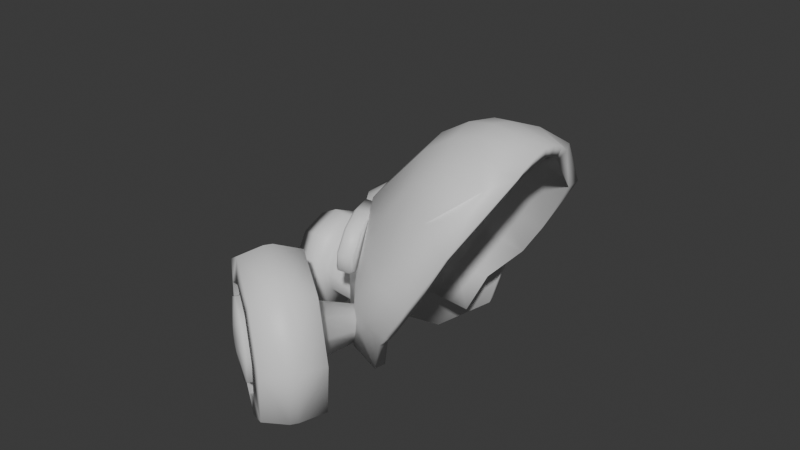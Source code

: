 # Source: GasMask3.blend  (saved by Blender 4.0.36; exported with 4.5.12 LTS)
import bpy
from mathutils import Matrix  # noqa: F401  (used for matrix-valued properties, if any)

bpy.ops.wm.read_factory_settings(use_empty=True)
scene = bpy.context.scene
scene.name = 'Scene'

# ---- collections
col_collection = bpy.data.collections.new('Collection'); scene.collection.children.link(col_collection)

# ---- materials (node trees are filled in below, after node groups)
mat_material = bpy.data.materials.new('Material')
mat_material.alpha_threshold = 0.0
mat_material.use_transparent_shadow = False
mat_material.roughness = 0.5
mat_material.line_color = (0.0, 0.0, 0.0, 1.0)

# ---- material node trees
mat_material.use_nodes = True; mat_material.node_tree.nodes.clear()
_N = mat_material.node_tree.nodes; _L = mat_material.node_tree.links
n0 = _N.new('ShaderNodeOutputMaterial'); n0.name = 'Material Output'; n0.location = (300, 300)
n1 = _N.new('ShaderNodeBsdfPrincipled'); n1.name = 'Principled BSDF'; n1.location = (10, 300)
n1.inputs[3].default_value = 1.45
_L.new(n1.outputs[0], n0.inputs[0])
n0.is_active_output = True

# ---- world
world_world = bpy.data.worlds.new('World'); scene.world = world_world
world_world.use_nodes = True; world_world.node_tree.nodes.clear()
_N = world_world.node_tree.nodes; _L = world_world.node_tree.links
n0 = _N.new('ShaderNodeOutputWorld'); n0.name = 'World Output'; n0.location = (300, 300)
n1 = _N.new('ShaderNodeBackground'); n1.name = 'Background'; n1.location = (10, 300)
n1.inputs[0].default_value = (0.05088, 0.05088, 0.05088, 1.0)
_L.new(n1.outputs[0], n0.inputs[0])
n0.is_active_output = True
world_world.color = (0.05088, 0.05088, 0.05088)
world_world.use_sun_shadow = False
world_world.sun_shadow_jitter_overblur = 0.0

# ---- meshes
me_cube = bpy.data.meshes.new('Cube')
me_cube.from_pydata([(-3.349, -2.361, -0.4888), (-2.816, -3.055, 0.5859), (-1.672, -3.809, 0.7952), (-0.5869, -4.181, 0.0166), (-0.1969, -3.953, -1.294), (-0.7302, -3.259, -2.369), (-1.874, -2.505, -2.578), (-2.959, -2.133, -1.799), (-3.211, -1.829, -0.2915), (-2.632, -2.584, 0.8767), (-1.388, -3.403, 1.104), (-0.2086, -3.808, 0.2579), (0.2153, -3.56, -1.167), (-0.3644, -2.805, -2.335), (-1.608, -1.986, -2.562), (-2.787, -1.581, -1.716), (-0.8928, -0.9535, -0.1507), (-0.7808, -1.099, 0.07492), (-0.5406, -1.258, 0.1189), (-0.3128, -1.336, -0.0446), (-0.2309, -1.288, -0.3197), (-0.3429, -1.142, -0.5454), (-0.8109, -0.9056, -0.4258), (-0.5831, -0.9837, -0.5893), (-1.688, -1.704, -0.4164), (-1.485, -1.968, -0.007791), (-1.05, -2.255, 0.07181), (-0.6378, -2.396, -0.2243), (-0.4895, -2.31, -0.7226), (-0.6923, -2.045, -1.131), (-1.54, -1.617, -0.9147), (-1.127, -1.759, -1.211), (-2.665, -1.211, -0.1669), (-3.119, -1.673, -0.2368), (-2.132, -1.905, 0.9078), (-2.539, -2.428, 0.9313), (-0.9875, -2.659, 1.117), (-1.295, -3.248, 1.159), (0.09731, -3.031, 0.3385), (-0.116, -3.652, 0.3125), (0.4991, -1.405, -0.2883), (0.4873, -2.803, -0.972), (-0.1512, -1.27, -0.4637), (0.3079, -3.404, -1.112), (-0.4579, -1.045, -0.3784), (-0.04599, -2.109, -2.047), (-0.8552, -0.7638, -0.3121), (-0.2717, -2.649, -2.28), (-1.157, 0.0, -0.3415), (-1.19, -1.355, -2.256), (-1.515, -1.83, -2.508), (-2.275, -0.9826, -1.477), (0.5006, -0.6774, 4.961), (0.2891, -1.293, 4.767), (0.4964, -0.5093, 5.137), (-0.2094, -0.9553, 4.834), (0.4808, -0.2227, 5.255), (-0.533, -0.4673, 4.874), (0.46, 0.0, 5.288), (-0.6466, 0.0, 4.888), (0.6434, -1.976, 3.715), (0.1221, -1.597, 4.462), (-0.07168, -1.855, 3.824), (-0.4898, -1.197, 4.53), (-0.7639, -1.394, 3.904), (-0.8868, -0.5979, 4.579), (-1.22, -0.7047, 3.962), (-1.026, 0.0, 4.596), (-1.381, 0.0, 3.983), (0.6447, -2.149, 2.264), (0.5866, -2.15, 1.455), (0.3825, -1.688, 0.5897), (-0.3124, -2.016, 2.113), (-0.3479, -2.014, 1.196), (-0.2908, -1.583, 0.3244), (-1.038, -1.518, 2.395), (-0.7536, -1.514, 1.095), (-0.6542, -1.214, 0.3559), (-1.623, -0.7752, 2.309), (-1.318, -0.7783, 0.9526), (-1.273, -0.713, 0.1757), (-1.83, 0.0, 2.279), (-1.522, 0.0, 0.9027), (-1.455, 0.0, 0.1086), (-2.695, -1.425, -1.661), (-1.551, 0.0, -1.484), (-1.99, 0.0, -1.667), (-1.677, -0.6849, -1.181), (-2.116, -0.6849, -1.364), (-1.982, -1.013, -0.4492), (-2.421, -1.013, -0.6321), (-2.288, -0.6849, 0.2828), (-2.726, -0.6849, 0.09989), (-2.414, 0.0, 0.586), (-2.853, 0.0, 0.4031), (-1.117, -1.765, 1.676), (-1.144, -1.842, 1.678), (-1.338, -1.507, 2.021), (-1.387, -1.558, 2.058), (-1.587, -0.9977, 2.048), (-1.648, -1.014, 2.088), (-1.858, -0.2446, 1.676), (-1.937, -0.2277, 1.697), (-1.785, -0.1211, 1.235), (-1.853, -0.08593, 1.19), (-1.41, -0.6707, 0.9276), (-1.446, -0.6718, 0.8637), (-1.157, -1.185, 0.9011), (-1.185, -1.216, 0.8339), (-1.041, -1.637, 1.216), (-1.06, -1.7, 1.171), (-1.439, -1.895, 1.579), (-1.37, -1.947, 1.612), (-1.614, -1.663, 1.991), (-1.656, -1.642, 1.917), (-1.875, -1.119, 2.021), (-1.899, -1.144, 1.944), (-2.163, -0.3327, 1.631), (-2.164, -0.4097, 1.581), (-2.079, -0.1909, 1.124), (-2.092, -0.2878, 1.145), (-1.672, -0.7768, 0.7969), (-1.724, -0.825, 0.8448), (-1.412, -1.321, 0.7671), (-1.478, -1.327, 0.8188), (-1.287, -1.805, 1.105), (-1.364, -1.769, 1.127), (-2.429, 0.0, -1.633), (-2.53, -0.5314, -1.392), (-2.773, -0.7929, -0.8093), (-3.016, -0.5314, -0.2267), (-3.116, 0.0, 0.01462), (-2.946, 0.0, -0.4022), (-1.813, -2.645, -2.059), (-1.008, -3.175, -1.912), (-0.6329, -3.664, -1.156), (-0.9072, -3.824, -0.2342), (-1.67, -3.562, 0.3134), (-2.475, -3.032, 0.1662), (-2.576, -2.384, -1.511), (-2.85, -2.544, -0.5896), (0.4556, -1.674, -0.3091), (-0.2734, -1.495, -0.5262), (-0.6382, -1.186, -0.4591), (-1.043, -0.8796, -0.4367), (-1.356, 0.0, -0.4927), (0.512, -0.7964, 5.201), (0.2944, -1.417, 4.918), (0.462, -0.5712, 5.372), (-0.2676, -1.033, 5.004), (0.4195, -0.2705, 5.486), (-0.6141, -0.5094, 5.047), (0.3987, 0.0, 5.524), (-0.7361, 0.0, 5.062), (0.1072, -1.747, 4.586), (-0.1156, -2.029, 3.902), (0.6646, -2.217, 3.818), (-0.5919, -1.312, 4.651), (-0.8846, -1.527, 3.982), (-1.024, -0.6604, 4.704), (-1.38, -0.7764, 4.051), (-1.175, 0.0, 4.723), (-1.554, 0.0, 4.075), (0.3552, -1.884, 0.5608), (-0.3685, -1.714, 0.2962), (-0.7719, -1.309, 0.3214), (-1.441, -0.7951, 0.1183), (-1.641, 0.0, 0.04467), (0.6023, -2.396, 2.295), (0.5543, -2.401, 1.437), (-0.3928, -2.194, 2.129), (-0.4346, -2.189, 1.175), (-1.174, -1.656, 2.421), (-0.8988, -1.643, 1.071), (-1.8, -0.8562, 2.329), (-1.491, -0.8656, 0.9245), (-2.025, 0.0, 2.299), (-1.716, 0.0, 0.8736), (-1.678, 0.0, -1.106), (-1.763, -0.5345, -0.9023), (-1.968, -0.7553, -0.4104), (-2.173, -0.5345, 0.08155), (-2.258, 0.0, 0.2853), (-0.9477, 0.0, -0.8015), (-1.033, -0.5345, -0.5978), (-1.238, -0.7553, -0.1058), (-1.443, -0.5345, 0.3861), (-1.528, 0.0, 0.5899), (-2.411, -0.5204, -1.295), (-2.318, 0.0, -1.52), (-2.637, -0.7638, -0.7528), (-2.863, -0.5204, -0.2104), (-2.957, 0.0, 0.01426), (-2.471, -0.4784, -1.152), (-2.402, 0.0, -1.318), (-2.637, -0.6577, -0.7528), (-2.804, -0.4784, -0.3531), (-2.873, 0.0, -0.1876), (-2.567, -0.4784, -1.193), (-2.498, 0.0, -1.358), (-2.734, -0.6577, -0.7929), (-2.9, -0.4784, -0.3933), (-2.969, 0.0, -0.2277), (-2.906, -2.638, -0.6226), (-2.631, -2.477, -1.544), (-2.531, -3.126, 0.1332), (-1.726, -3.656, 0.2805), (-0.9631, -3.918, -0.2671), (-0.6888, -3.758, -1.189), (-1.064, -3.269, -1.945), (-1.869, -2.739, -2.092), (-2.67, -2.84, -0.7147), (-2.388, -3.207, -0.1453), (-1.781, -3.607, -0.03439), (-1.207, -3.804, -0.4469), (-1.0, -3.683, -1.141), (-1.283, -3.315, -1.711), (-1.889, -2.916, -1.822), (-2.464, -2.719, -1.409), (-2.384, -2.585, -1.362), (-1.809, -2.782, -1.775), (-1.203, -3.182, -1.664), (-0.9205, -3.549, -1.094), (-1.127, -3.67, -0.4), (-1.702, -3.473, 0.01255), (-2.308, -3.074, -0.09837), (-2.591, -2.706, -0.6678), (-2.126, -3.209, -0.8903), (-2.065, -3.173, -1.096), (-2.042, -3.318, -0.7214), (-1.862, -3.437, -0.6885), (-1.692, -3.495, -0.8109), (-1.631, -3.459, -1.017), (-1.715, -3.35, -1.186), (-1.894, -3.232, -1.219), (-3.349, 2.361, -0.4888), (-2.816, 3.055, 0.5859), (-1.672, 3.809, 0.7952), (-0.5869, 4.181, 0.0166), (-0.1969, 3.953, -1.294), (-0.7302, 3.259, -2.369), (-1.874, 2.505, -2.578), (-2.959, 2.133, -1.799), (-3.211, 1.829, -0.2915), (-2.632, 2.584, 0.8767), (-1.388, 3.403, 1.104), (-0.2086, 3.808, 0.2579), (0.2153, 3.56, -1.167), (-0.3644, 2.805, -2.335), (-1.608, 1.986, -2.562), (-2.787, 1.581, -1.716), (-0.8928, 0.9535, -0.1507), (-0.7808, 1.099, 0.07492), (-0.5406, 1.258, 0.1189), (-0.3128, 1.336, -0.0446), (-0.2309, 1.288, -0.3197), (-0.3429, 1.142, -0.5454), (-0.8109, 0.9056, -0.4258), (-0.5831, 0.9837, -0.5893), (-1.688, 1.704, -0.4164), (-1.485, 1.968, -0.007791), (-1.05, 2.255, 0.07181), (-0.6378, 2.396, -0.2243), (-0.4895, 2.31, -0.7226), (-0.6923, 2.045, -1.131), (-1.54, 1.617, -0.9147), (-1.127, 1.759, -1.211), (-2.665, 1.211, -0.1669), (-3.119, 1.673, -0.2368), (-2.132, 1.905, 0.9078), (-2.539, 2.428, 0.9313), (-0.9875, 2.659, 1.117), (-1.295, 3.248, 1.159), (0.09731, 3.031, 0.3385), (-0.116, 3.652, 0.3125), (0.4991, 1.405, -0.2883), (0.4873, 2.803, -0.972), (-0.1512, 1.27, -0.4637), (0.3079, 3.404, -1.112), (-0.4579, 1.045, -0.3784), (-0.04599, 2.109, -2.047), (-0.8552, 0.7638, -0.3121), (-0.2717, 2.649, -2.28), (-1.19, 1.355, -2.256), (-1.515, 1.83, -2.508), (-2.275, 0.9826, -1.477), (0.5006, 0.6774, 4.961), (0.2891, 1.293, 4.767), (0.4964, 0.5093, 5.137), (-0.2094, 0.9553, 4.834), (0.4808, 0.2227, 5.255), (-0.533, 0.4673, 4.874), (0.6434, 1.976, 3.715), (0.1221, 1.597, 4.462), (-0.07168, 1.855, 3.824), (-0.4898, 1.197, 4.53), (-0.7639, 1.394, 3.904), (-0.8868, 0.5979, 4.579), (-1.22, 0.7047, 3.962), (0.6447, 2.149, 2.264), (0.5866, 2.15, 1.455), (0.3825, 1.688, 0.5897), (-0.3124, 2.016, 2.113), (-0.3479, 2.014, 1.196), (-0.2908, 1.583, 0.3244), (-1.038, 1.518, 2.395), (-0.7536, 1.514, 1.095), (-0.6542, 1.214, 0.3559), (-1.623, 0.7752, 2.309), (-1.318, 0.7783, 0.9526), (-1.273, 0.713, 0.1757), (-2.695, 1.425, -1.661), (-1.677, 0.6849, -1.181), (-2.116, 0.6849, -1.364), (-1.982, 1.013, -0.4492), (-2.421, 1.013, -0.6321), (-2.288, 0.6849, 0.2828), (-2.726, 0.6849, 0.09989), (-1.117, 1.765, 1.676), (-1.144, 1.842, 1.678), (-1.338, 1.507, 2.021), (-1.387, 1.558, 2.058), (-1.587, 0.9977, 2.048), (-1.648, 1.014, 2.088), (-1.858, 0.2446, 1.676), (-1.937, 0.2277, 1.697), (-1.785, 0.1211, 1.235), (-1.853, 0.08593, 1.19), (-1.41, 0.6707, 0.9276), (-1.446, 0.6718, 0.8637), (-1.157, 1.185, 0.9011), (-1.185, 1.216, 0.8339), (-1.041, 1.637, 1.216), (-1.06, 1.7, 1.171), (-1.439, 1.895, 1.579), (-1.37, 1.947, 1.612), (-1.614, 1.663, 1.991), (-1.656, 1.642, 1.917), (-1.875, 1.119, 2.021), (-1.899, 1.144, 1.944), (-2.163, 0.3327, 1.631), (-2.164, 0.4097, 1.581), (-2.079, 0.1909, 1.124), (-2.092, 0.2878, 1.145), (-1.672, 0.7768, 0.7969), (-1.724, 0.825, 0.8448), (-1.412, 1.321, 0.7671), (-1.478, 1.327, 0.8188), (-1.287, 1.805, 1.105), (-1.364, 1.769, 1.127), (-2.53, 0.5314, -1.392), (-2.773, 0.7929, -0.8093), (-3.016, 0.5314, -0.2267), (-1.813, 2.645, -2.059), (-1.008, 3.175, -1.912), (-0.6329, 3.664, -1.156), (-0.9072, 3.824, -0.2342), (-1.67, 3.562, 0.3134), (-2.475, 3.032, 0.1662), (-2.576, 2.384, -1.511), (-2.85, 2.544, -0.5896), (0.4556, 1.674, -0.3091), (-0.2734, 1.495, -0.5262), (-0.6382, 1.186, -0.4591), (-1.043, 0.8796, -0.4367), (0.512, 0.7964, 5.201), (0.2944, 1.417, 4.918), (0.462, 0.5712, 5.372), (-0.2676, 1.033, 5.004), (0.4195, 0.2705, 5.486), (-0.6141, 0.5094, 5.047), (0.1072, 1.747, 4.586), (-0.1156, 2.029, 3.902), (0.6646, 2.217, 3.818), (-0.5919, 1.312, 4.651), (-0.8846, 1.527, 3.982), (-1.024, 0.6604, 4.704), (-1.38, 0.7764, 4.051), (0.3552, 1.884, 0.5608), (-0.3685, 1.714, 0.2962), (-0.7719, 1.309, 0.3214), (-1.441, 0.7951, 0.1183), (0.6023, 2.396, 2.295), (0.5543, 2.401, 1.437), (-0.3928, 2.194, 2.129), (-0.4346, 2.189, 1.175), (-1.174, 1.656, 2.421), (-0.8988, 1.643, 1.071), (-1.8, 0.8562, 2.329), (-1.491, 0.8656, 0.9245), (-1.763, 0.5345, -0.9023), (-1.968, 0.7553, -0.4104), (-2.173, 0.5345, 0.08155), (-1.033, 0.5345, -0.5978), (-1.238, 0.7553, -0.1058), (-1.443, 0.5345, 0.3861), (-2.411, 0.5204, -1.295), (-2.637, 0.7638, -0.7528), (-2.863, 0.5204, -0.2104), (-2.471, 0.4784, -1.152), (-2.637, 0.6577, -0.7528), (-2.804, 0.4784, -0.3531), (-2.567, 0.4784, -1.193), (-2.734, 0.6577, -0.7929), (-2.9, 0.4784, -0.3933), (-2.906, 2.638, -0.6226), (-2.631, 2.477, -1.544), (-2.531, 3.126, 0.1332), (-1.726, 3.656, 0.2805), (-0.9631, 3.918, -0.2671), (-0.6888, 3.758, -1.189), (-1.064, 3.269, -1.945), (-1.869, 2.739, -2.092), (-2.67, 2.84, -0.7147), (-2.388, 3.207, -0.1453), (-1.781, 3.607, -0.03439), (-1.207, 3.804, -0.4469), (-1.0, 3.683, -1.141), (-1.283, 3.315, -1.711), (-1.889, 2.916, -1.822), (-2.464, 2.719, -1.409), (-2.384, 2.585, -1.362), (-1.809, 2.782, -1.775), (-1.203, 3.182, -1.664), (-0.9205, 3.549, -1.094), (-1.127, 3.67, -0.4), (-1.702, 3.473, 0.01255), (-2.308, 3.074, -0.09837), (-2.591, 2.706, -0.6678), (-2.126, 3.209, -0.8903), (-2.065, 3.173, -1.096), (-2.042, 3.318, -0.7214), (-1.862, 3.437, -0.6885), (-1.692, 3.495, -0.8109), (-1.631, 3.459, -1.017), (-1.715, 3.35, -1.186), (-1.894, 3.232, -1.219)], [(132, 131)], [(86, 88, 128, 127), (91, 93, 94, 92), (89, 91, 92, 90), (87, 89, 90, 88), (85, 87, 88, 86), (9, 8, 0, 1), (14, 13, 5, 6), (12, 11, 3, 4), (63, 55, 53, 61), (65, 57, 55, 63), (67, 59, 57, 65), (10, 9, 1, 2), (8, 15, 7, 0), (15, 14, 6, 7), (13, 12, 4, 5), (214, 213, 230, 231), (50, 47, 13, 14), (35, 33, 8, 9), (43, 39, 11, 12), (37, 35, 9, 10), (47, 43, 12, 13), (84, 50, 14, 15), (33, 84, 15, 8), (11, 10, 2, 3), (29, 31, 23, 21), (27, 28, 20, 19), (25, 26, 18, 17), (30, 24, 16, 22), (31, 30, 22, 23), (28, 29, 21, 20), (26, 27, 19, 18), (23, 22, 16, 17, 18, 19, 20, 21), (34, 36, 26, 25), (41, 45, 29, 28), (49, 51, 30, 31), (51, 32, 24, 30), (36, 38, 27, 26), (45, 49, 31, 29), (32, 34, 25, 24), (24, 25, 17, 16), (39, 37, 10, 11), (33, 32, 51, 84), (35, 34, 32, 33), (38, 41, 28, 27), (37, 36, 34, 35), (69, 72, 62, 60), (72, 75, 64, 62), (75, 78, 66, 64), (78, 81, 68, 66), (52, 53, 55, 54), (54, 55, 57, 56), (56, 57, 59, 58), (64, 63, 61, 62), (66, 65, 63, 64), (68, 67, 65, 66), (46, 48, 83, 80), (80, 83, 82, 79), (79, 82, 81, 78), (44, 46, 80, 77), (77, 80, 79, 76), (76, 79, 78, 75), (42, 44, 77, 74), (74, 77, 76, 73), (73, 76, 75, 72), (40, 42, 74, 71), (71, 74, 73, 70), (70, 73, 72, 69), (39, 38, 36, 37), (43, 41, 38, 39), (47, 45, 41, 43), (50, 49, 45, 47), (84, 51, 49, 50), (112, 96, 98, 113), (117, 102, 104, 119), (119, 104, 106, 121), (121, 106, 108, 123), (123, 108, 110, 125), (113, 98, 100, 115), (115, 100, 102, 117), (125, 110, 96, 112), (98, 96, 95, 97), (100, 98, 97, 99), (102, 100, 99, 101), (104, 102, 101, 103), (106, 104, 103, 105), (108, 106, 105, 107), (110, 108, 107, 109), (96, 110, 109, 95), (97, 95, 109, 107, 105, 103, 101, 99), (112, 113, 114, 111), (113, 115, 116, 114), (115, 117, 118, 116), (117, 119, 120, 118), (119, 121, 122, 120), (121, 123, 124, 122), (123, 125, 126, 124), (125, 112, 111, 126), (111, 114, 116, 118, 120, 122, 124, 126), (92, 94, 131, 130), (88, 90, 129, 128), (90, 92, 130, 129), (1, 0, 203, 205), (3, 2, 206, 207), (5, 4, 208, 209), (7, 6, 210, 204), (0, 7, 204, 203), (2, 1, 205, 206), (4, 3, 207, 208), (6, 5, 209, 210), (52, 60, 62, 61, 53), (157, 154, 147, 149), (159, 157, 149, 151), (161, 159, 151, 153), (168, 156, 155, 170), (170, 155, 158, 172), (172, 158, 160, 174), (174, 160, 162, 176), (146, 148, 149, 147), (148, 150, 151, 149), (150, 152, 153, 151), (158, 155, 154, 157), (160, 158, 157, 159), (162, 160, 159, 161), (144, 166, 167, 145), (166, 175, 177, 167), (175, 174, 176, 177), (143, 165, 166, 144), (165, 173, 175, 166), (173, 172, 174, 175), (142, 164, 165, 143), (164, 171, 173, 165), (171, 170, 172, 173), (141, 163, 164, 142), (163, 169, 171, 164), (169, 168, 170, 171), (146, 147, 154, 155, 156), (40, 71, 163, 141), (48, 46, 144, 145), (56, 58, 152, 150), (44, 42, 142, 143), (52, 54, 148, 146), (69, 60, 156, 168), (60, 52, 146, 156), (70, 69, 168, 169), (46, 44, 143, 144), (54, 56, 150, 148), (71, 70, 169, 163), (42, 40, 141, 142), (127, 128, 188, 189), (89, 87, 179, 180), (182, 181, 186, 187), (91, 89, 180, 181), (87, 85, 178, 179), (93, 91, 181, 182), (183, 187, 186, 185, 184), (180, 179, 184, 185), (181, 180, 185, 186), (179, 178, 183, 184), (190, 191, 196, 195), (130, 131, 192, 191), (128, 129, 190, 188), (129, 130, 191, 190), (193, 195, 200, 198), (189, 188, 193, 194), (191, 192, 197, 196), (188, 190, 195, 193), (198, 200, 201, 202, 199), (195, 196, 201, 200), (194, 193, 198, 199), (196, 197, 202, 201), (204, 210, 133, 139), (203, 204, 139, 140), (206, 205, 138, 137), (208, 207, 136, 135), (210, 209, 134, 133), (205, 203, 140, 138), (207, 206, 137, 136), (209, 208, 135, 134), (138, 140, 226, 225), (133, 134, 221, 220), (135, 136, 223, 222), (137, 138, 225, 224), (140, 139, 219, 226), (139, 133, 220, 219), (134, 135, 222, 221), (136, 137, 224, 223), (219, 220, 217, 218), (221, 222, 215, 216), (223, 224, 213, 214), (225, 226, 211, 212), (220, 221, 216, 217), (222, 223, 214, 215), (224, 225, 212, 213), (226, 219, 218, 211), (228, 234, 233, 232, 231, 230, 229, 227), (215, 214, 231, 232), (216, 215, 232, 233), (217, 216, 233, 234), (218, 217, 234, 228), (211, 218, 228, 227), (212, 211, 227, 229), (213, 212, 229, 230), (86, 127, 350, 313), (316, 317, 94, 93), (314, 315, 317, 316), (312, 313, 315, 314), (85, 86, 313, 312), (244, 236, 235, 243), (249, 241, 240, 248), (247, 239, 238, 246), (295, 293, 287, 289), (297, 295, 289, 291), (67, 297, 291, 59), (245, 237, 236, 244), (243, 235, 242, 250), (250, 242, 241, 249), (248, 240, 239, 247), (416, 433, 432, 415), (284, 249, 248, 282), (270, 244, 243, 268), (278, 247, 246, 274), (272, 245, 244, 270), (282, 248, 247, 278), (311, 250, 249, 284), (268, 243, 250, 311), (246, 238, 237, 245), (264, 256, 258, 266), (262, 254, 255, 263), (260, 252, 253, 261), (265, 257, 251, 259), (266, 258, 257, 265), (263, 255, 256, 264), (261, 253, 254, 262), (258, 256, 255, 254, 253, 252, 251, 257), (269, 260, 261, 271), (276, 263, 264, 280), (283, 266, 265, 285), (285, 265, 259, 267), (271, 261, 262, 273), (280, 264, 266, 283), (267, 259, 260, 269), (259, 251, 252, 260), (274, 246, 245, 272), (268, 311, 285, 267), (270, 268, 267, 269), (273, 262, 263, 276), (272, 270, 269, 271), (299, 292, 294, 302), (302, 294, 296, 305), (305, 296, 298, 308), (308, 298, 68, 81), (286, 288, 289, 287), (288, 290, 291, 289), (290, 58, 59, 291), (296, 294, 293, 295), (298, 296, 295, 297), (68, 298, 297, 67), (281, 310, 83, 48), (310, 309, 82, 83), (309, 308, 81, 82), (279, 307, 310, 281), (307, 306, 309, 310), (306, 305, 308, 309), (277, 304, 307, 279), (304, 303, 306, 307), (303, 302, 305, 306), (275, 301, 304, 277), (301, 300, 303, 304), (300, 299, 302, 303), (274, 272, 271, 273), (278, 274, 273, 276), (282, 278, 276, 280), (284, 282, 280, 283), (311, 284, 283, 285), (335, 336, 321, 319), (340, 342, 327, 325), (342, 344, 329, 327), (344, 346, 331, 329), (346, 348, 333, 331), (336, 338, 323, 321), (338, 340, 325, 323), (348, 335, 319, 333), (321, 320, 318, 319), (323, 322, 320, 321), (325, 324, 322, 323), (327, 326, 324, 325), (329, 328, 326, 327), (331, 330, 328, 329), (333, 332, 330, 331), (319, 318, 332, 333), (320, 322, 324, 326, 328, 330, 332, 318), (335, 334, 337, 336), (336, 337, 339, 338), (338, 339, 341, 340), (340, 341, 343, 342), (342, 343, 345, 344), (344, 345, 347, 346), (346, 347, 349, 348), (348, 349, 334, 335), (334, 349, 347, 345, 343, 341, 339, 337), (317, 352, 131, 94), (313, 350, 351, 315), (315, 351, 352, 317), (236, 407, 405, 235), (238, 409, 408, 237), (240, 411, 410, 239), (242, 406, 412, 241), (235, 405, 406, 242), (237, 408, 407, 236), (239, 410, 409, 238), (241, 412, 411, 240), (286, 287, 293, 294, 292), (374, 368, 366, 371), (376, 370, 368, 374), (161, 153, 370, 376), (382, 384, 372, 373), (384, 386, 375, 372), (386, 388, 377, 375), (388, 176, 162, 377), (365, 366, 368, 367), (367, 368, 370, 369), (369, 370, 153, 152), (375, 374, 371, 372), (377, 376, 374, 375), (162, 161, 376, 377), (364, 145, 167, 381), (381, 167, 177, 389), (389, 177, 176, 388), (363, 364, 381, 380), (380, 381, 389, 387), (387, 389, 388, 386), (362, 363, 380, 379), (379, 380, 387, 385), (385, 387, 386, 384), (361, 362, 379, 378), (378, 379, 385, 383), (383, 385, 384, 382), (365, 373, 372, 371, 366), (275, 361, 378, 301), (48, 145, 364, 281), (290, 369, 152, 58), (279, 363, 362, 277), (286, 365, 367, 288), (299, 382, 373, 292), (292, 373, 365, 286), (300, 383, 382, 299), (281, 364, 363, 279), (288, 367, 369, 290), (301, 378, 383, 300), (277, 362, 361, 275), (127, 189, 396, 350), (314, 391, 390, 312), (182, 187, 395, 392), (316, 392, 391, 314), (312, 390, 178, 85), (93, 182, 392, 316), (183, 393, 394, 395, 187), (391, 394, 393, 390), (392, 395, 394, 391), (390, 393, 183, 178), (397, 400, 401, 398), (352, 398, 192, 131), (350, 396, 397, 351), (351, 397, 398, 352), (399, 402, 403, 400), (189, 194, 399, 396), (398, 401, 197, 192), (396, 399, 400, 397), (402, 199, 202, 404, 403), (400, 403, 404, 401), (194, 199, 402, 399), (401, 404, 202, 197), (406, 359, 353, 412), (405, 360, 359, 406), (408, 357, 358, 407), (410, 355, 356, 409), (412, 353, 354, 411), (407, 358, 360, 405), (409, 356, 357, 408), (411, 354, 355, 410), (358, 427, 428, 360), (353, 422, 423, 354), (355, 424, 425, 356), (357, 426, 427, 358), (360, 428, 421, 359), (359, 421, 422, 353), (354, 423, 424, 355), (356, 425, 426, 357), (421, 420, 419, 422), (423, 418, 417, 424), (425, 416, 415, 426), (427, 414, 413, 428), (422, 419, 418, 423), (424, 417, 416, 425), (426, 415, 414, 427), (428, 413, 420, 421), (430, 429, 431, 432, 433, 434, 435, 436), (417, 434, 433, 416), (418, 435, 434, 417), (419, 436, 435, 418), (420, 430, 436, 419), (413, 429, 430, 420), (414, 431, 429, 413), (415, 432, 431, 414)])
me_cube.polygons.foreach_set('use_smooth', [True] * 404)
_uv = me_cube.uv_layers.new(name='UVMap')
_uv.uv.foreach_set('vector', [0.9115, 0.785, 0.9101, 0.8209, 0.8885, 0.8124, 0.8897, 0.7846, 0.05295, 0.8723, 0.05179, 0.9088, 0.02639, 0.9088, 0.02754, 0.8724, 0.8793, 0.04913, 0.8908, 0.006306, 0.91, 0.006762, 0.8985, 0.04958, 0.697, 0.9405, 0.697, 0.8952, 0.7155, 0.8921, 0.7155, 0.9374, 0.9369, 0.7849, 0.9355, 0.8208, 0.9101, 0.8209, 0.9115, 0.785, 0.7568, 0.6703, 0.7609, 0.7345, 0.7318, 0.7263, 0.7281, 0.6671, 0.4932, 0.1485, 0.4932, 0.06813, 0.5239, 0.0709, 0.5239, 0.1449, 0.5, 0.768, 0.4927, 0.6879, 0.524, 0.6883, 0.5306, 0.762, 0.7304, 0.5749, 0.7398, 0.5533, 0.7702, 0.5563, 0.7676, 0.5777, 0.6968, 0.5575, 0.7124, 0.5392, 0.7398, 0.5533, 0.7304, 0.5749, 0.6741, 0.5338, 0.6944, 0.5207, 0.7124, 0.5392, 0.6968, 0.5575, 0.7609, 0.5904, 0.7568, 0.6703, 0.7281, 0.6671, 0.7318, 0.5936, 0.7372, 0.2328, 0.725, 0.3123, 0.7007, 0.3069, 0.7119, 0.2338, 0.4981, 0.2005, 0.4932, 0.1485, 0.5239, 0.1449, 0.5284, 0.1927, 0.4932, 0.06813, 0.4981, 0.00638, 0.5284, 0.01409, 0.5239, 0.0709, 0.03379, 0.7648, 0.07267, 0.7646, 0.05827, 0.7979, 0.04674, 0.7979, 0.4831, 0.1485, 0.4831, 0.06805, 0.4932, 0.06813, 0.4932, 0.1485, 0.7669, 0.6706, 0.7709, 0.7349, 0.7609, 0.7345, 0.7568, 0.6703, 0.4901, 0.7688, 0.4829, 0.6887, 0.4927, 0.6879, 0.5, 0.768, 0.7709, 0.5907, 0.7669, 0.6706, 0.7568, 0.6703, 0.7609, 0.5904, 0.4831, 0.06805, 0.488, 0.006306, 0.4981, 0.00638, 0.4932, 0.06813, 0.7343, 0.3134, 0.7465, 0.3773, 0.7372, 0.3762, 0.725, 0.3123, 0.7465, 0.2339, 0.7343, 0.3134, 0.725, 0.3123, 0.7372, 0.2328, 0.4927, 0.6879, 0.5, 0.6256, 0.5306, 0.631, 0.524, 0.6883, 0.2897, 0.9561, 0.2616, 0.9571, 0.268, 0.9004, 0.2835, 0.8999, 0.9719, 0.05897, 0.9439, 0.06151, 0.9488, 0.00771, 0.9642, 0.006306, 0.4809, 0.9472, 0.4529, 0.9458, 0.4629, 0.8868, 0.4783, 0.8876, 0.7559, 0.9488, 0.7281, 0.9445, 0.7415, 0.8864, 0.7569, 0.8887, 0.7783, 0.9445, 0.7559, 0.9488, 0.7569, 0.8887, 0.7692, 0.8864, 0.3114, 0.9571, 0.2897, 0.9561, 0.2835, 0.8999, 0.2955, 0.9004, 0.9937, 0.06151, 0.9719, 0.05897, 0.9642, 0.006306, 0.9763, 0.00771, 0.9709, 0.8905, 0.956, 0.8901, 0.9454, 0.8788, 0.9454, 0.8633, 0.956, 0.8527, 0.9709, 0.8532, 0.9815, 0.8644, 0.9815, 0.8799, 0.4529, 0.4831, 0.5033, 0.4326, 0.5254, 0.4885, 0.5063, 0.5077, 0.625, 0.4887, 0.625, 0.5625, 0.5717, 0.5379, 0.5717, 0.5099, 0.5746, 0.613, 0.5033, 0.6107, 0.5254, 0.5562, 0.5525, 0.5571, 0.5033, 0.6107, 0.4529, 0.5569, 0.5063, 0.5358, 0.5254, 0.5562, 0.5033, 0.4326, 0.5746, 0.4349, 0.5525, 0.4894, 0.5254, 0.4885, 0.625, 0.5625, 0.5746, 0.613, 0.5525, 0.5571, 0.5717, 0.5379, 0.4529, 0.5569, 0.4529, 0.4831, 0.5063, 0.5077, 0.5063, 0.5358, 0.5034, 0.9458, 0.4809, 0.9472, 0.4783, 0.8876, 0.4907, 0.8868, 0.4829, 0.6887, 0.4901, 0.6264, 0.5, 0.6256, 0.4927, 0.6879, 0.7465, 0.2339, 0.7786, 0.2458, 0.7674, 0.3189, 0.7343, 0.3134, 0.7669, 0.6706, 0.8015, 0.6708, 0.8052, 0.7299, 0.7709, 0.7349, 0.5746, 0.4349, 0.625, 0.4887, 0.5717, 0.5099, 0.5525, 0.4894, 0.7709, 0.5907, 0.8052, 0.5973, 0.8015, 0.6708, 0.7669, 0.6706, 0.4403, 0.6122, 0.4038, 0.6257, 0.397, 0.5335, 0.4266, 0.5352, 0.1411, 0.417, 0.09454, 0.4022, 0.09575, 0.3261, 0.1391, 0.3305, 0.09454, 0.4022, 0.04429, 0.4098, 0.05191, 0.3265, 0.09575, 0.3261, 0.04429, 0.4098, 0.006306, 0.4172, 0.01827, 0.3309, 0.05191, 0.3265, 0.7646, 0.5207, 0.7702, 0.5563, 0.7398, 0.5533, 0.7619, 0.5113, 0.7619, 0.5113, 0.7398, 0.5533, 0.7124, 0.5392, 0.7547, 0.4974, 0.7547, 0.4974, 0.7124, 0.5392, 0.6944, 0.5207, 0.7479, 0.4874, 0.09575, 0.3261, 0.09629, 0.2969, 0.1344, 0.3008, 0.1391, 0.3305, 0.05191, 0.3265, 0.05821, 0.2974, 0.09629, 0.2969, 0.09575, 0.3261, 0.6508, 0.5497, 0.6741, 0.5338, 0.6968, 0.5575, 0.6774, 0.5777, 0.0782, 0.5521, 0.03725, 0.5587, 0.02532, 0.5333, 0.05987, 0.5243, 0.05987, 0.5243, 0.02532, 0.5333, 0.02091, 0.4912, 0.05884, 0.4827, 0.05884, 0.4827, 0.02091, 0.4912, 0.006306, 0.4172, 0.04429, 0.4098, 0.1038, 0.5555, 0.0782, 0.5521, 0.05987, 0.5243, 0.1015, 0.5142, 0.1015, 0.5142, 0.05987, 0.5243, 0.05884, 0.4827, 0.1079, 0.4721, 0.1079, 0.4721, 0.05884, 0.4827, 0.04429, 0.4098, 0.09454, 0.4022, 0.124, 0.5599, 0.1038, 0.5555, 0.1015, 0.5142, 0.1293, 0.5148, 0.1293, 0.5148, 0.1015, 0.5142, 0.1079, 0.4721, 0.1421, 0.4648, 0.1421, 0.4648, 0.1079, 0.4721, 0.09454, 0.4022, 0.1411, 0.417, 0.1524, 0.5536, 0.124, 0.5599, 0.1293, 0.5148, 0.1571, 0.5043, 0.9767, 0.6332, 0.9478, 0.6373, 0.9445, 0.5904, 0.9834, 0.5904, 0.1805, 0.4561, 0.1421, 0.4648, 0.1411, 0.417, 0.1805, 0.414, 0.4829, 0.6887, 0.4529, 0.6975, 0.4596, 0.6401, 0.4901, 0.6264, 0.4901, 0.7688, 0.4596, 0.7712, 0.4529, 0.6975, 0.4829, 0.6887, 0.4831, 0.06805, 0.4502, 0.07137, 0.4547, 0.01456, 0.488, 0.006306, 0.4831, 0.1485, 0.4502, 0.1453, 0.4502, 0.07137, 0.4831, 0.06805, 0.7343, 0.3134, 0.7674, 0.3189, 0.7786, 0.3777, 0.7465, 0.3773, 0.6268, 0.9146, 0.6138, 0.9137, 0.6095, 0.8909, 0.6226, 0.8917, 0.7037, 0.3903, 0.7173, 0.3909, 0.7173, 0.4186, 0.7037, 0.418, 0.8355, 0.2138, 0.8216, 0.2134, 0.8217, 0.1775, 0.8355, 0.1779, 0.8355, 0.1779, 0.8217, 0.1775, 0.8227, 0.1455, 0.8366, 0.1459, 0.8366, 0.1459, 0.8227, 0.1455, 0.8227, 0.1176, 0.8366, 0.118, 0.4175, 0.7851, 0.4313, 0.7847, 0.4324, 0.8164, 0.4186, 0.8167, 0.4186, 0.8167, 0.4324, 0.8164, 0.4313, 0.8638, 0.4175, 0.8641, 0.6226, 0.942, 0.6095, 0.9411, 0.6138, 0.9137, 0.6268, 0.9146, 0.6095, 0.8909, 0.6138, 0.9137, 0.61, 0.9141, 0.6061, 0.8933, 0.4324, 0.8164, 0.4313, 0.7847, 0.4342, 0.7864, 0.435, 0.8162, 0.4945, 0.7842, 0.5216, 0.8238, 0.519, 0.8256, 0.4931, 0.7878, 0.4661, 0.7838, 0.4945, 0.7842, 0.4931, 0.7878, 0.4684, 0.7874, 0.4529, 0.8228, 0.4661, 0.7838, 0.4684, 0.7874, 0.4561, 0.8238, 0.4557, 0.8537, 0.4529, 0.8228, 0.4561, 0.8238, 0.4587, 0.8532, 0.8227, 0.1176, 0.8227, 0.1455, 0.8197, 0.146, 0.8197, 0.12, 0.6138, 0.9137, 0.6095, 0.9411, 0.6061, 0.939, 0.61, 0.9141, 0.5216, 0.8547, 0.5051, 0.8742, 0.4793, 0.8739, 0.4587, 0.8532, 0.4561, 0.8238, 0.4684, 0.7874, 0.4931, 0.7878, 0.519, 0.8256, 0.1611, 0.7646, 0.1811, 0.7833, 0.1775, 0.7859, 0.1597, 0.7693, 0.1811, 0.7833, 0.1811, 0.8126, 0.1775, 0.8129, 0.1775, 0.7859, 0.1811, 0.8126, 0.1577, 0.8525, 0.1557, 0.85, 0.1775, 0.8129, 0.7037, 0.3903, 0.7037, 0.418, 0.7007, 0.4164, 0.7007, 0.3925, 0.1294, 0.8554, 0.1128, 0.8195, 0.1161, 0.8198, 0.1313, 0.8525, 0.1128, 0.8195, 0.1128, 0.7902, 0.1162, 0.7925, 0.1161, 0.8198, 0.1128, 0.7902, 0.1328, 0.7674, 0.1344, 0.7718, 0.1162, 0.7925, 0.1328, 0.7674, 0.1611, 0.7646, 0.1597, 0.7693, 0.1344, 0.7718, 0.1597, 0.7693, 0.1775, 0.7859, 0.1775, 0.8129, 0.1557, 0.85, 0.1313, 0.8525, 0.1161, 0.8198, 0.1162, 0.7925, 0.1344, 0.7718, 0.02754, 0.8724, 0.02639, 0.9088, 0.006306, 0.909, 0.007224, 0.8807, 0.91, 0.09168, 0.8985, 0.04958, 0.9221, 0.05123, 0.9313, 0.08473, 0.8985, 0.04958, 0.91, 0.006762, 0.9313, 0.01715, 0.9221, 0.05123, 0.7181, 0.05848, 0.7181, 0.1327, 0.6914, 0.1217, 0.6914, 0.06954, 0.5929, 0.006719, 0.6662, 0.006306, 0.6549, 0.03285, 0.6033, 0.03314, 0.541, 0.1337, 0.541, 0.05947, 0.5668, 0.07024, 0.5668, 0.1224, 0.6662, 0.1854, 0.5929, 0.1858, 0.6033, 0.1591, 0.6549, 0.1588, 0.7181, 0.1327, 0.6662, 0.1854, 0.6549, 0.1588, 0.6914, 0.1217, 0.6662, 0.006306, 0.7181, 0.05848, 0.6914, 0.06954, 0.6549, 0.03285, 0.541, 0.05947, 0.5929, 0.006719, 0.6033, 0.03314, 0.5668, 0.07024, 0.5929, 0.1858, 0.541, 0.1337, 0.5668, 0.1224, 0.6033, 0.1591, 0.4403, 0.4565, 0.4266, 0.5352, 0.397, 0.5335, 0.4046, 0.496, 0.4165, 0.4754, 0.5117, 0.256, 0.546, 0.2328, 0.5612, 0.2504, 0.5342, 0.2707, 0.4907, 0.2907, 0.5117, 0.256, 0.5342, 0.2707, 0.5174, 0.2986, 0.4833, 0.326, 0.4907, 0.2907, 0.5174, 0.2986, 0.5115, 0.3259, 0.2072, 0.1333, 0.2074, 0.05598, 0.2457, 0.04573, 0.2553, 0.1342, 0.2553, 0.1342, 0.2457, 0.04573, 0.2944, 0.03833, 0.3052, 0.1159, 0.3052, 0.1159, 0.2944, 0.03833, 0.3403, 0.03608, 0.3586, 0.1212, 0.3586, 0.1212, 0.3403, 0.03608, 0.374, 0.03939, 0.3972, 0.1274, 0.5771, 0.2834, 0.5776, 0.2954, 0.5342, 0.2707, 0.5612, 0.2504, 0.5776, 0.2954, 0.5774, 0.3114, 0.5174, 0.2986, 0.5342, 0.2707, 0.5774, 0.3114, 0.577, 0.3258, 0.5115, 0.3259, 0.5174, 0.2986, 0.2944, 0.03833, 0.2457, 0.04573, 0.2447, 0.01447, 0.2883, 0.007939, 0.3403, 0.03608, 0.2944, 0.03833, 0.2883, 0.007939, 0.3282, 0.006306, 0.4529, 0.3264, 0.4613, 0.2848, 0.4907, 0.2907, 0.4833, 0.326, 0.3327, 0.2722, 0.3507, 0.2402, 0.3864, 0.2486, 0.3758, 0.2793, 0.3507, 0.2402, 0.3486, 0.1972, 0.3876, 0.2047, 0.3864, 0.2486, 0.3486, 0.1972, 0.3586, 0.1212, 0.3972, 0.1274, 0.3876, 0.2047, 0.3056, 0.2748, 0.3052, 0.2319, 0.3507, 0.2402, 0.3327, 0.2722, 0.3052, 0.2319, 0.2973, 0.1889, 0.3486, 0.1972, 0.3507, 0.2402, 0.2973, 0.1889, 0.3052, 0.1159, 0.3586, 0.1212, 0.3486, 0.1972, 0.2802, 0.2793, 0.2748, 0.2337, 0.3052, 0.2319, 0.3056, 0.2748, 0.2748, 0.2337, 0.2593, 0.1835, 0.2973, 0.1889, 0.3052, 0.2319, 0.2593, 0.1835, 0.2553, 0.1342, 0.3052, 0.1159, 0.2973, 0.1889, 0.2436, 0.2734, 0.2386, 0.2254, 0.2748, 0.2337, 0.2802, 0.2793, 0.2386, 0.2254, 0.2108, 0.1775, 0.2593, 0.1835, 0.2748, 0.2337, 0.2108, 0.1775, 0.2072, 0.1333, 0.2553, 0.1342, 0.2593, 0.1835, 0.6887, 0.7493, 0.7074, 0.7796, 0.7155, 0.8052, 0.7145, 0.8465, 0.6887, 0.8438, 0.4099, 0.2185, 0.4214, 0.1722, 0.4298, 0.1742, 0.4215, 0.2202, 0.6028, 0.3212, 0.6187, 0.3622, 0.607, 0.3686, 0.5902, 0.3214, 0.4211, 0.6668, 0.4167, 0.6582, 0.4269, 0.6501, 0.4323, 0.6602, 0.6378, 0.3778, 0.652, 0.3902, 0.6448, 0.4023, 0.6273, 0.3854, 0.4195, 0.6891, 0.4232, 0.6793, 0.4352, 0.6741, 0.4336, 0.6872, 0.4217, 0.08782, 0.4099, 0.0107, 0.4175, 0.006306, 0.4323, 0.08675, 0.397, 0.7664, 0.4195, 0.6891, 0.4336, 0.6872, 0.4082, 0.7721, 0.4271, 0.13, 0.4217, 0.08782, 0.4323, 0.08675, 0.4376, 0.1316, 0.6187, 0.3622, 0.6378, 0.3778, 0.6273, 0.3854, 0.607, 0.3686, 0.4232, 0.6793, 0.4211, 0.6668, 0.4323, 0.6602, 0.4352, 0.6741, 0.4214, 0.1722, 0.4271, 0.13, 0.4376, 0.1316, 0.4298, 0.1742, 0.652, 0.3902, 0.688, 0.3975, 0.6855, 0.4119, 0.6448, 0.4023, 0.3445, 0.896, 0.3436, 0.8673, 0.3513, 0.8679, 0.3521, 0.8959, 0.697, 0.8952, 0.697, 0.9405, 0.6867, 0.9278, 0.6867, 0.8974, 0.9179, 0.7023, 0.9187, 0.6738, 0.961, 0.6738, 0.9602, 0.7023, 0.6746, 0.8591, 0.697, 0.8952, 0.6867, 0.8974, 0.6717, 0.8731, 0.8598, 0.3371, 0.8322, 0.3525, 0.8332, 0.3311, 0.8547, 0.3211, 0.8322, 0.2328, 0.8598, 0.2525, 0.8547, 0.2642, 0.8332, 0.2507, 0.1295, 0.9449, 0.153, 0.868, 0.1697, 0.8872, 0.1697, 0.9177, 0.1531, 0.9416, 0.6867, 0.8974, 0.6867, 0.9278, 0.656, 0.9329, 0.656, 0.9025, 0.9236, 0.5702, 0.8946, 0.5631, 0.8946, 0.5311, 0.9236, 0.5382, 0.9429, 0.5593, 0.9439, 0.5313, 0.9862, 0.5313, 0.9851, 0.5593, 0.8721, 0.4834, 0.8721, 0.4505, 0.8756, 0.4581, 0.8756, 0.4823, 0.795, 0.2202, 0.7939, 0.1911, 0.802, 0.1913, 0.803, 0.2197, 0.9461, 0.3986, 0.9383, 0.3637, 0.9457, 0.3634, 0.9529, 0.3959, 0.9383, 0.3637, 0.9461, 0.3314, 0.9529, 0.3333, 0.9457, 0.3634, 0.73, 0.4157, 0.73, 0.391, 0.734, 0.3903, 0.734, 0.415, 0.9094, 0.5185, 0.8885, 0.5112, 0.8877, 0.5028, 0.9063, 0.5072, 0.8721, 0.4505, 0.8862, 0.4326, 0.8892, 0.4439, 0.8756, 0.4581, 0.8885, 0.5112, 0.8721, 0.4834, 0.8756, 0.4823, 0.8877, 0.5028, 0.8918, 0.5018, 0.8797, 0.4813, 0.8797, 0.4571, 0.8933, 0.4429, 0.9104, 0.5062, 0.8756, 0.4823, 0.8756, 0.4581, 0.8797, 0.4571, 0.8797, 0.4813, 0.5223, 0.9129, 0.5216, 0.938, 0.516, 0.9381, 0.5168, 0.9129, 0.894, 0.6822, 0.8934, 0.7077, 0.8878, 0.7077, 0.8884, 0.6822, 0.8759, 0.7993, 0.8712, 0.8396, 0.8653, 0.8401, 0.87, 0.7997, 0.8712, 0.7475, 0.8759, 0.7993, 0.87, 0.7997, 0.8653, 0.7479, 0.4031, 0.7847, 0.4049, 0.8367, 0.3988, 0.8369, 0.397, 0.7849, 0.3656, 0.8538, 0.3734, 0.8024, 0.3791, 0.803, 0.3712, 0.8544, 0.8492, 0.2109, 0.8518, 0.1592, 0.8578, 0.1594, 0.8552, 0.2111, 0.4049, 0.8367, 0.4031, 0.8767, 0.397, 0.8769, 0.3988, 0.8369, 0.3734, 0.8024, 0.3656, 0.761, 0.3712, 0.7617, 0.3791, 0.803, 0.8518, 0.1592, 0.8492, 0.1176, 0.8552, 0.1178, 0.8578, 0.1594, 0.8527, 0.7842, 0.8527, 0.8364, 0.8371, 0.83, 0.8371, 0.7906, 0.7646, 0.8737, 0.7281, 0.8371, 0.7432, 0.8305, 0.7707, 0.8581, 0.7281, 0.7849, 0.7646, 0.7478, 0.7707, 0.7632, 0.7432, 0.7912, 0.8162, 0.7475, 0.8527, 0.7842, 0.8371, 0.7906, 0.8096, 0.763, 0.8527, 0.8364, 0.8162, 0.8735, 0.8096, 0.8579, 0.8371, 0.83, 0.8162, 0.8735, 0.7646, 0.8737, 0.7707, 0.8581, 0.8096, 0.8579, 0.7281, 0.8371, 0.7281, 0.7849, 0.7432, 0.7912, 0.7432, 0.8305, 0.7646, 0.7478, 0.8162, 0.7475, 0.8096, 0.763, 0.7707, 0.7632, 0.9259, 0.63, 0.9319, 0.6612, 0.9239, 0.6602, 0.9179, 0.6291, 0.9381, 0.2632, 0.9394, 0.2331, 0.9481, 0.2328, 0.9467, 0.263, 0.4175, 0.9077, 0.4211, 0.8774, 0.4295, 0.8768, 0.426, 0.9071, 0.1909, 0.9072, 0.1929, 0.9386, 0.1843, 0.9383, 0.1823, 0.9069, 0.9394, 0.3024, 0.9381, 0.2632, 0.9467, 0.263, 0.9481, 0.3022, 0.4211, 0.9468, 0.4175, 0.9077, 0.426, 0.9071, 0.4295, 0.9462, 0.1929, 0.8683, 0.1909, 0.9072, 0.1823, 0.9069, 0.1843, 0.868, 0.9319, 0.5913, 0.9259, 0.63, 0.9179, 0.6291, 0.9239, 0.5904, 0.05827, 0.826, 0.04674, 0.8261, 0.03859, 0.8179, 0.03859, 0.8062, 0.04674, 0.7979, 0.05827, 0.7979, 0.06642, 0.8061, 0.06642, 0.8177, 0.006306, 0.7928, 0.03379, 0.7648, 0.04674, 0.7979, 0.03859, 0.8062, 0.006306, 0.8321, 0.006306, 0.7928, 0.03859, 0.8062, 0.03859, 0.8179, 0.03379, 0.8597, 0.006306, 0.8321, 0.03859, 0.8179, 0.04674, 0.8261, 0.07267, 0.8595, 0.03379, 0.8597, 0.04674, 0.8261, 0.05827, 0.826, 0.1002, 0.8315, 0.07267, 0.8595, 0.05827, 0.826, 0.06642, 0.8177, 0.1002, 0.7922, 0.1002, 0.8315, 0.06642, 0.8177, 0.06642, 0.8061, 0.07267, 0.7646, 0.1002, 0.7922, 0.06642, 0.8061, 0.05827, 0.7979, 0.9115, 0.785, 0.8897, 0.7846, 0.8885, 0.7555, 0.9101, 0.7476, 0.05295, 0.9457, 0.02754, 0.9457, 0.02639, 0.9088, 0.05179, 0.9088, 0.9254, 0.2767, 0.9043, 0.2782, 0.8945, 0.2344, 0.9157, 0.2328, 0.9157, 0.3173, 0.8945, 0.3188, 0.9043, 0.2782, 0.9254, 0.2767, 0.9369, 0.7849, 0.9115, 0.785, 0.9101, 0.7476, 0.9355, 0.7475, 0.8304, 0.5127, 0.8594, 0.5095, 0.8564, 0.5679, 0.8271, 0.5762, 0.5739, 0.7701, 0.5433, 0.7645, 0.548, 0.6912, 0.5791, 0.6903, 0.7613, 0.1491, 0.7307, 0.144, 0.7344, 0.07018, 0.7653, 0.06888, 0.6629, 0.4661, 0.6775, 0.4326, 0.6973, 0.4387, 0.6859, 0.4664, 0.6631, 0.5032, 0.6629, 0.4661, 0.6859, 0.4664, 0.686, 0.4967, 0.6741, 0.5338, 0.6631, 0.5032, 0.686, 0.4967, 0.6944, 0.5207, 0.8271, 0.4326, 0.8564, 0.4359, 0.8594, 0.5095, 0.8304, 0.5127, 0.6806, 0.5904, 0.7081, 0.5933, 0.7155, 0.6662, 0.6886, 0.6695, 0.6886, 0.6695, 0.7155, 0.6662, 0.7081, 0.7274, 0.6806, 0.7361, 0.5791, 0.6903, 0.548, 0.6912, 0.5433, 0.6316, 0.5739, 0.6256, 0.5706, 0.7831, 0.5851, 0.8165, 0.577, 0.8247, 0.5433, 0.8108, 0.5839, 0.7705, 0.5739, 0.7701, 0.5791, 0.6903, 0.5891, 0.6908, 0.8204, 0.513, 0.8304, 0.5127, 0.8271, 0.5762, 0.817, 0.5765, 0.7714, 0.1495, 0.7613, 0.1491, 0.7653, 0.06888, 0.7753, 0.06925, 0.817, 0.4329, 0.8271, 0.4326, 0.8304, 0.5127, 0.8204, 0.513, 0.5891, 0.6908, 0.5791, 0.6903, 0.5739, 0.6256, 0.5839, 0.6261, 0.6788, 0.6701, 0.6886, 0.6695, 0.6806, 0.7361, 0.6708, 0.7366, 0.6708, 0.5909, 0.6806, 0.5904, 0.6886, 0.6695, 0.6788, 0.6701, 0.7653, 0.06888, 0.7344, 0.07018, 0.7307, 0.01261, 0.7613, 0.006306, 0.7533, 0.2177, 0.7594, 0.1634, 0.7748, 0.1644, 0.7813, 0.2195, 0.9648, 0.4881, 0.9705, 0.4326, 0.986, 0.4334, 0.9928, 0.4895, 0.5655, 0.9509, 0.5685, 0.8915, 0.584, 0.8909, 0.5935, 0.9497, 0.8141, 0.9484, 0.8155, 0.8879, 0.8308, 0.8864, 0.8418, 0.9456, 0.7909, 0.9456, 0.8026, 0.8864, 0.8155, 0.8879, 0.8141, 0.9484, 0.7307, 0.2195, 0.7469, 0.1644, 0.7594, 0.1634, 0.7533, 0.2177, 0.9429, 0.4895, 0.9584, 0.4334, 0.9705, 0.4326, 0.9648, 0.4881, 0.9561, 0.9408, 0.9454, 0.9299, 0.9454, 0.9143, 0.9561, 0.9032, 0.9712, 0.9032, 0.9819, 0.9141, 0.9819, 0.9297, 0.9712, 0.9408, 0.1803, 0.6248, 0.1264, 0.648, 0.107, 0.6281, 0.1294, 0.5725, 0.006306, 0.6255, 0.06023, 0.6483, 0.06023, 0.6765, 0.006306, 0.6997, 0.05728, 0.752, 0.07961, 0.6964, 0.107, 0.6963, 0.1294, 0.7517, 0.1294, 0.7517, 0.107, 0.6963, 0.1264, 0.6762, 0.1803, 0.699, 0.1294, 0.5725, 0.107, 0.6281, 0.07961, 0.6282, 0.05728, 0.5728, 0.006306, 0.6997, 0.06023, 0.6765, 0.07961, 0.6964, 0.05728, 0.752, 0.1803, 0.699, 0.1264, 0.6762, 0.1264, 0.648, 0.1803, 0.6248, 0.5433, 0.9497, 0.5563, 0.8909, 0.5685, 0.8915, 0.5655, 0.9509, 0.7753, 0.06925, 0.7653, 0.06888, 0.7613, 0.006306, 0.7714, 0.00668, 0.6708, 0.5909, 0.6788, 0.6701, 0.6449, 0.6741, 0.6376, 0.6013, 0.8204, 0.513, 0.817, 0.5765, 0.7828, 0.5712, 0.7859, 0.5128, 0.05728, 0.5728, 0.07961, 0.6282, 0.06023, 0.6483, 0.006306, 0.6255, 0.817, 0.4329, 0.8204, 0.513, 0.7859, 0.5128, 0.7828, 0.4392, 0.2072, 0.4081, 0.2173, 0.3329, 0.2503, 0.3254, 0.2495, 0.4136, 0.2495, 0.4136, 0.2503, 0.3254, 0.2945, 0.3223, 0.2968, 0.4, 0.2968, 0.4, 0.2945, 0.3223, 0.3375, 0.3231, 0.3465, 0.4083, 0.3465, 0.4083, 0.3375, 0.3231, 0.3692, 0.3271, 0.3825, 0.4153, 0.7264, 0.4591, 0.7332, 0.465, 0.6859, 0.4664, 0.6973, 0.4387, 0.7332, 0.465, 0.7421, 0.4771, 0.686, 0.4967, 0.6859, 0.4664, 0.7421, 0.4771, 0.7479, 0.4874, 0.6944, 0.5207, 0.686, 0.4967, 0.2945, 0.3223, 0.2503, 0.3254, 0.2536, 0.2946, 0.2924, 0.2919, 0.3375, 0.3231, 0.2945, 0.3223, 0.2924, 0.2919, 0.3297, 0.2926, 0.6508, 0.5497, 0.6376, 0.5137, 0.6631, 0.5032, 0.6741, 0.5338, 0.3095, 0.5497, 0.3292, 0.5228, 0.3619, 0.5314, 0.3488, 0.5563, 0.3292, 0.5228, 0.3307, 0.4811, 0.3666, 0.4892, 0.3619, 0.5314, 0.3307, 0.4811, 0.3465, 0.4083, 0.3825, 0.4153, 0.3666, 0.4892, 0.2835, 0.5524, 0.2872, 0.5116, 0.3292, 0.5228, 0.3095, 0.5497, 0.2872, 0.5116, 0.2823, 0.4697, 0.3307, 0.4811, 0.3292, 0.5228, 0.2823, 0.4697, 0.2968, 0.4, 0.3465, 0.4083, 0.3307, 0.4811, 0.263, 0.5563, 0.2594, 0.5116, 0.2872, 0.5116, 0.2835, 0.5524, 0.2594, 0.5116, 0.2485, 0.4619, 0.2823, 0.4697, 0.2872, 0.5116, 0.2485, 0.4619, 0.2495, 0.4136, 0.2968, 0.4, 0.2823, 0.4697, 0.2329, 0.5484, 0.2296, 0.4993, 0.2594, 0.5116, 0.263, 0.5563, 0.2296, 0.4993, 0.2073, 0.4507, 0.2485, 0.4619, 0.2594, 0.5116, 0.2073, 0.4507, 0.2072, 0.4081, 0.2495, 0.4136, 0.2485, 0.4619, 0.7753, 0.06925, 0.7714, 0.00668, 0.8034, 0.01938, 0.8071, 0.07695, 0.7714, 0.1495, 0.7753, 0.06925, 0.8071, 0.07695, 0.8034, 0.1507, 0.5891, 0.6908, 0.5839, 0.6261, 0.6164, 0.6359, 0.6212, 0.6954, 0.5839, 0.7705, 0.5891, 0.6908, 0.6212, 0.6954, 0.6164, 0.7688, 0.6788, 0.6701, 0.6708, 0.7366, 0.6376, 0.7354, 0.6449, 0.6741, 0.8259, 0.3895, 0.8313, 0.366, 0.8438, 0.3651, 0.8383, 0.3886, 0.8103, 0.3666, 0.8044, 0.393, 0.7912, 0.3915, 0.7972, 0.3651, 0.6582, 0.844, 0.6596, 0.8101, 0.6734, 0.81, 0.672, 0.8439, 0.6596, 0.8101, 0.6593, 0.7786, 0.6731, 0.7784, 0.6734, 0.81, 0.6593, 0.7786, 0.6591, 0.7494, 0.673, 0.7493, 0.6731, 0.7784, 0.9053, 0.5908, 0.9041, 0.6226, 0.8903, 0.6222, 0.8915, 0.5904, 0.9041, 0.6226, 0.9053, 0.6696, 0.8915, 0.6692, 0.8903, 0.6222, 0.8313, 0.4166, 0.8259, 0.3895, 0.8383, 0.3886, 0.8438, 0.4157, 0.8438, 0.3651, 0.8473, 0.3675, 0.8424, 0.3889, 0.8383, 0.3886, 0.8903, 0.6222, 0.8878, 0.6219, 0.8886, 0.592, 0.8915, 0.5904, 0.8969, 0.1176, 0.8981, 0.1214, 0.8729, 0.1578, 0.8704, 0.1559, 0.9251, 0.1176, 0.9227, 0.1214, 0.8981, 0.1214, 0.8969, 0.1176, 0.9386, 0.1559, 0.9354, 0.157, 0.9227, 0.1214, 0.9251, 0.1176, 0.9363, 0.1858, 0.9331, 0.1855, 0.9354, 0.157, 0.9386, 0.1559, 0.673, 0.7493, 0.6759, 0.7516, 0.676, 0.7788, 0.6731, 0.7784, 0.8383, 0.3886, 0.8424, 0.3889, 0.8473, 0.4134, 0.8438, 0.4157, 0.8707, 0.186, 0.8729, 0.1578, 0.8981, 0.1214, 0.9227, 0.1214, 0.9354, 0.157, 0.9331, 0.1855, 0.913, 0.2053, 0.8874, 0.2053, 0.9135, 0.9359, 0.9116, 0.9313, 0.9288, 0.9138, 0.9328, 0.9162, 0.9328, 0.9162, 0.9288, 0.9138, 0.9282, 0.8882, 0.9321, 0.8885, 0.9321, 0.8885, 0.9282, 0.8882, 0.9056, 0.855, 0.9078, 0.8527, 0.8103, 0.3666, 0.8132, 0.3697, 0.8081, 0.3924, 0.8044, 0.393, 0.8044, 0.393, 0.8081, 0.3924, 0.8132, 0.4156, 0.8097, 0.4184, 0.6596, 0.8101, 0.6568, 0.8084, 0.6568, 0.7791, 0.6593, 0.7786, 0.8653, 0.9162, 0.8682, 0.9134, 0.8867, 0.9313, 0.8855, 0.9359, 0.8855, 0.9359, 0.8867, 0.9313, 0.9116, 0.9313, 0.9135, 0.9359, 0.9116, 0.9313, 0.8867, 0.9313, 0.8682, 0.9134, 0.8675, 0.8875, 0.8815, 0.855, 0.9056, 0.855, 0.9282, 0.8882, 0.9288, 0.9138, 0.02754, 0.9457, 0.007224, 0.9376, 0.006306, 0.909, 0.02639, 0.9088, 0.8945, 0.3188, 0.8724, 0.3122, 0.8802, 0.2799, 0.9043, 0.2782, 0.9043, 0.2782, 0.8802, 0.2799, 0.8724, 0.245, 0.8945, 0.2344, 0.2072, 0.6954, 0.2338, 0.6844, 0.2701, 0.7215, 0.2587, 0.7481, 0.2587, 0.5689, 0.2701, 0.5955, 0.2338, 0.6322, 0.2072, 0.6212, 0.3832, 0.6219, 0.3576, 0.6328, 0.3213, 0.5957, 0.3317, 0.5692, 0.3317, 0.7484, 0.3213, 0.7217, 0.3576, 0.685, 0.3832, 0.6961, 0.2587, 0.7481, 0.2701, 0.7215, 0.3213, 0.7217, 0.3317, 0.7484, 0.2072, 0.6212, 0.2338, 0.6322, 0.2338, 0.6844, 0.2072, 0.6954, 0.3317, 0.5692, 0.3213, 0.5957, 0.2701, 0.5955, 0.2587, 0.5689, 0.3832, 0.6961, 0.3576, 0.685, 0.3576, 0.6328, 0.3832, 0.6219, 0.8724, 0.3314, 0.8928, 0.3573, 0.9007, 0.3805, 0.9008, 0.4187, 0.8724, 0.4186, 0.5117, 0.3964, 0.5342, 0.3813, 0.5612, 0.4021, 0.546, 0.42, 0.4907, 0.3614, 0.5174, 0.3532, 0.5342, 0.3813, 0.5117, 0.3964, 0.4833, 0.326, 0.5115, 0.3259, 0.5174, 0.3532, 0.4907, 0.3614, 0.1946, 0.134, 0.1441, 0.1395, 0.1535, 0.04702, 0.1938, 0.054, 0.1441, 0.1395, 0.09364, 0.123, 0.1045, 0.04168, 0.1535, 0.04702, 0.09364, 0.123, 0.04186, 0.1286, 0.06015, 0.03911, 0.1045, 0.04168, 0.04186, 0.1286, 0.006306, 0.1329, 0.02931, 0.04039, 0.06015, 0.03911, 0.5771, 0.3687, 0.5612, 0.4021, 0.5342, 0.3813, 0.5776, 0.3565, 0.5776, 0.3565, 0.5342, 0.3813, 0.5174, 0.3532, 0.5774, 0.3404, 0.5774, 0.3404, 0.5174, 0.3532, 0.5115, 0.3259, 0.577, 0.3258, 0.1045, 0.04168, 0.1118, 0.008191, 0.1559, 0.01277, 0.1535, 0.04702, 0.06015, 0.03911, 0.07329, 0.006306, 0.1118, 0.008191, 0.1045, 0.04168, 0.4529, 0.3264, 0.4833, 0.326, 0.4907, 0.3614, 0.4613, 0.368, 0.07305, 0.2789, 0.03287, 0.2843, 0.02083, 0.2545, 0.05348, 0.2481, 0.05348, 0.2481, 0.02083, 0.2545, 0.01844, 0.2101, 0.05426, 0.2046, 0.05426, 0.2046, 0.01844, 0.2101, 0.006306, 0.1329, 0.04186, 0.1286, 0.1002, 0.2805, 0.07305, 0.2789, 0.05348, 0.2481, 0.0988, 0.2379, 0.0988, 0.2379, 0.05348, 0.2481, 0.05426, 0.2046, 0.104, 0.196, 0.104, 0.196, 0.05426, 0.2046, 0.04186, 0.1286, 0.09364, 0.123, 0.1255, 0.2843, 0.1002, 0.2805, 0.0988, 0.2379, 0.1288, 0.2392, 0.1288, 0.2392, 0.0988, 0.2379, 0.104, 0.196, 0.141, 0.1901, 0.141, 0.1901, 0.104, 0.196, 0.09364, 0.123, 0.1441, 0.1395, 0.1635, 0.2751, 0.1255, 0.2843, 0.1288, 0.2392, 0.1663, 0.2275, 0.1663, 0.2275, 0.1288, 0.2392, 0.141, 0.1901, 0.1916, 0.1794, 0.1916, 0.1794, 0.141, 0.1901, 0.1441, 0.1395, 0.1946, 0.134, 0.8458, 0.006306, 0.8458, 0.1048, 0.822, 0.105, 0.8197, 0.0642, 0.8272, 0.0382, 0.4403, 0.4422, 0.4279, 0.4439, 0.4198, 0.3981, 0.4288, 0.3962, 0.6028, 0.3212, 0.5902, 0.3214, 0.607, 0.2745, 0.6187, 0.2805, 0.4096, 0.6528, 0.4184, 0.6433, 0.4269, 0.6501, 0.4167, 0.6582, 0.6378, 0.2659, 0.6273, 0.2584, 0.6448, 0.2423, 0.652, 0.2543, 0.8303, 0.6099, 0.8178, 0.603, 0.8202, 0.5904, 0.8295, 0.5995, 0.4269, 0.3135, 0.4156, 0.3124, 0.4318, 0.2328, 0.4403, 0.237, 0.8296, 0.6887, 0.8178, 0.6899, 0.8178, 0.603, 0.8303, 0.6099, 0.4212, 0.3551, 0.4099, 0.3566, 0.4156, 0.3124, 0.4269, 0.3135, 0.6187, 0.2805, 0.607, 0.2745, 0.6273, 0.2584, 0.6378, 0.2659, 0.397, 0.6474, 0.4059, 0.6383, 0.4184, 0.6433, 0.4096, 0.6528, 0.4288, 0.3962, 0.4198, 0.3981, 0.4099, 0.3566, 0.4212, 0.3551, 0.652, 0.2543, 0.6448, 0.2423, 0.6855, 0.2328, 0.688, 0.2472, 0.3445, 0.896, 0.3521, 0.8959, 0.3513, 0.9236, 0.3436, 0.9243, 0.7912, 0.2894, 0.8027, 0.2885, 0.8116, 0.3177, 0.8045, 0.3328, 0.9179, 0.7023, 0.9602, 0.7023, 0.961, 0.7311, 0.9187, 0.7311, 0.8045, 0.2482, 0.8116, 0.2608, 0.8027, 0.2885, 0.7912, 0.2894, 0.8045, 0.3328, 0.8116, 0.3177, 0.8332, 0.3311, 0.8322, 0.3525, 0.8322, 0.2328, 0.8332, 0.2507, 0.8116, 0.2608, 0.8045, 0.2482, 0.1295, 0.9449, 0.1128, 0.9257, 0.1128, 0.8952, 0.1294, 0.8713, 0.153, 0.868, 0.2137, 0.9319, 0.249, 0.9293, 0.2425, 0.9566, 0.2072, 0.9592, 0.2072, 0.9025, 0.2425, 0.8999, 0.249, 0.9293, 0.2137, 0.9319, 0.9431, 0.5021, 0.9853, 0.5021, 0.9862, 0.5313, 0.9439, 0.5313, 0.9235, 0.4677, 0.92, 0.4688, 0.9079, 0.4483, 0.9071, 0.4398, 0.795, 0.1634, 0.803, 0.164, 0.802, 0.1913, 0.7939, 0.1911, 0.9303, 0.5013, 0.9235, 0.5006, 0.9235, 0.4677, 0.9303, 0.466, 0.9303, 0.466, 0.9235, 0.4677, 0.9071, 0.4398, 0.9126, 0.4361, 0.8767, 0.5772, 0.8721, 0.5775, 0.8774, 0.5554, 0.882, 0.555, 0.9094, 0.5185, 0.9063, 0.5072, 0.92, 0.493, 0.9235, 0.5006, 0.9071, 0.4398, 0.9079, 0.4483, 0.8892, 0.4439, 0.8862, 0.4326, 0.9235, 0.5006, 0.92, 0.493, 0.92, 0.4688, 0.9235, 0.4677, 0.924, 0.492, 0.9104, 0.5062, 0.8933, 0.4429, 0.912, 0.4473, 0.924, 0.4678, 0.882, 0.555, 0.8774, 0.5554, 0.8721, 0.5315, 0.8767, 0.5311, 0.5223, 0.9129, 0.5168, 0.9129, 0.516, 0.8869, 0.5216, 0.8868, 0.894, 0.7335, 0.8884, 0.7335, 0.8878, 0.7077, 0.8934, 0.7077, 0.8665, 0.6423, 0.8726, 0.6425, 0.8752, 0.683, 0.8691, 0.6827, 0.8691, 0.5904, 0.8752, 0.5906, 0.8726, 0.6425, 0.8665, 0.6423, 0.3469, 0.761, 0.353, 0.7613, 0.3496, 0.8129, 0.3436, 0.8126, 0.8539, 0.6846, 0.848, 0.685, 0.8429, 0.6337, 0.8488, 0.6334, 0.8667, 0.0992, 0.8606, 0.09937, 0.8584, 0.04756, 0.8645, 0.04739, 0.3436, 0.8126, 0.3496, 0.8129, 0.353, 0.8547, 0.3469, 0.8545, 0.8488, 0.6334, 0.8429, 0.6337, 0.848, 0.5907, 0.8539, 0.5904, 0.8645, 0.04739, 0.8584, 0.04756, 0.8606, 0.006484, 0.8667, 0.006306, 0.2072, 0.85, 0.2227, 0.8436, 0.2501, 0.8715, 0.2434, 0.887, 0.331, 0.8505, 0.316, 0.844, 0.316, 0.8046, 0.331, 0.7983, 0.2947, 0.7612, 0.2887, 0.7767, 0.2501, 0.7765, 0.2434, 0.761, 0.2072, 0.7978, 0.2227, 0.8042, 0.2227, 0.8436, 0.2072, 0.85, 0.2434, 0.887, 0.2501, 0.8715, 0.2887, 0.8716, 0.2947, 0.8872, 0.2947, 0.8872, 0.2887, 0.8716, 0.316, 0.844, 0.331, 0.8505, 0.331, 0.7983, 0.316, 0.8046, 0.2887, 0.7767, 0.2947, 0.7612, 0.2434, 0.761, 0.2501, 0.7765, 0.2227, 0.8042, 0.2072, 0.7978, 0.9173, 0.3705, 0.9257, 0.37, 0.9218, 0.4025, 0.9134, 0.4029, 0.3767, 0.8989, 0.3681, 0.8986, 0.3656, 0.8671, 0.3742, 0.8674, 0.09901, 0.9032, 0.09038, 0.9028, 0.08845, 0.8723, 0.09708, 0.8726, 0.06718, 0.9116, 0.07584, 0.9114, 0.07421, 0.9423, 0.06556, 0.9426, 0.3742, 0.9378, 0.3656, 0.9375, 0.3681, 0.8986, 0.3767, 0.8989, 0.09708, 0.9423, 0.08845, 0.9419, 0.09038, 0.9028, 0.09901, 0.9032, 0.06556, 0.8726, 0.07421, 0.8723, 0.07584, 0.9114, 0.06718, 0.9116, 0.9134, 0.3319, 0.9218, 0.3314, 0.9257, 0.37, 0.9173, 0.3705, 0.5965, 0.8447, 0.5851, 0.8446, 0.577, 0.8364, 0.577, 0.8247, 0.5851, 0.8165, 0.5965, 0.8165, 0.6046, 0.8248, 0.6046, 0.8365, 0.6092, 0.7833, 0.5965, 0.8165, 0.5851, 0.8165, 0.5706, 0.7831, 0.6365, 0.8112, 0.6046, 0.8248, 0.5965, 0.8165, 0.6092, 0.7833, 0.6365, 0.8505, 0.6046, 0.8365, 0.6046, 0.8248, 0.6365, 0.8112, 0.6092, 0.8782, 0.5965, 0.8447, 0.6046, 0.8365, 0.6365, 0.8505, 0.5706, 0.8781, 0.5851, 0.8446, 0.5965, 0.8447, 0.6092, 0.8782, 0.5433, 0.8502, 0.577, 0.8364, 0.5851, 0.8446, 0.5706, 0.8781, 0.5433, 0.8108, 0.577, 0.8247, 0.577, 0.8364, 0.5433, 0.8502])
me_cube.materials.append(mat_material)
me_cube.use_mirror_vertex_groups = False
me_cube.update()

# ---- objects
ob_cube = bpy.data.objects.new('Cube', me_cube)

# ---- transforms, parenting, visibility, modifiers, constraints
ob_cube.location = (-0.4871, 1.254e-07, -0.9337)
ob_cube.rotation_euler = (1.884e-08, 0.5011, 7.36e-08)
ob_cube.lock_rotations_4d = False
ob_cube.empty_display_type = 'ARROWS'
ob_cube.lineart.crease_threshold = 0.0

# ---- collection membership
col_collection.objects.link(ob_cube)

# ---- scene / render settings (as saved in the file)
scene.frame_start = 1; scene.frame_end = 250; scene.frame_set(1)
scene.render.engine = 'BLENDER_EEVEE_NEXT'
scene.cycles.sampling_pattern = 'TABULATED_SOBOL'
bpy.context.view_layer.update()

# ---- added for rendering (the .blend has no active camera and no usable light): camera, sun
cam_auto = bpy.data.cameras.new('AutoCamera')
cam_auto.lens = 50.0
cam_auto.sensor_width = 36.0
cam_auto.clip_end = 1000.0
ob_auto_camera = bpy.data.objects.new('AutoCamera', cam_auto)
scene.collection.objects.link(ob_auto_camera)
ob_auto_camera.location = (12.3384, -15.9541, 11.6391)
ob_auto_camera.rotation_euler = (1.09748, -7.21219e-08, 0.694738)
scene.camera = ob_auto_camera
light_auto_sun = bpy.data.lights.new('AutoSun', 'SUN')
light_auto_sun.energy = 3.0
light_auto_sun.angle = 0.0523599
ob_auto_sun = bpy.data.objects.new('AutoSun', light_auto_sun)
scene.collection.objects.link(ob_auto_sun)
ob_auto_sun.rotation_euler = (0.872665, 0.174533, 0.523599)
bpy.context.view_layer.update()
